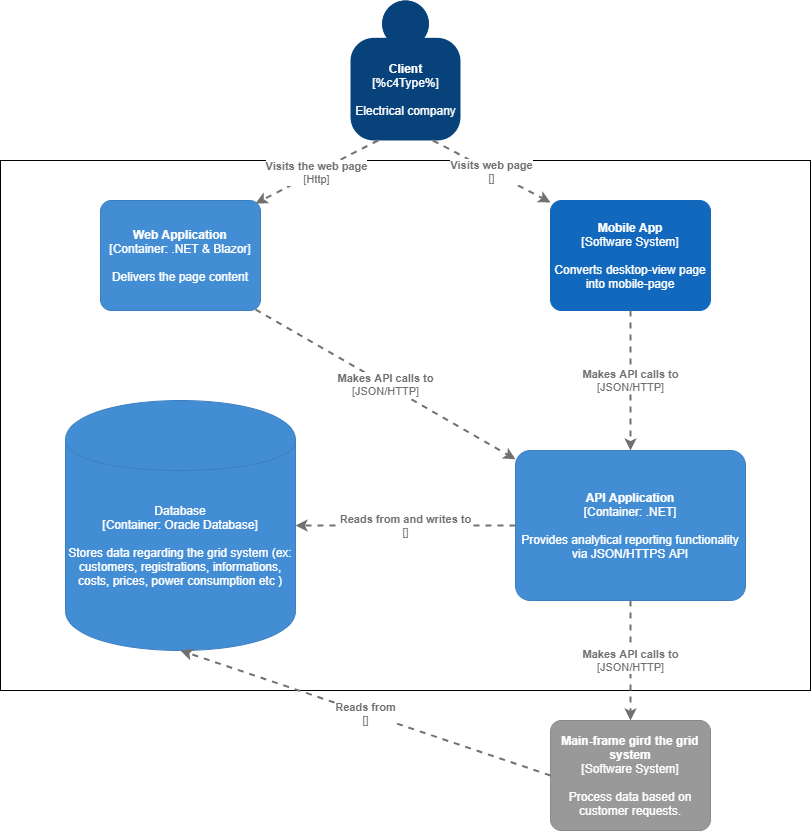

The diagram above was exported from draw.io. Its source (the exported page's mxGraphModel, read from the mxfile embedded in the PNG):
<mxGraphModel dx="1422" dy="714" grid="1" gridSize="10" guides="1" tooltips="1" connect="1" arrows="1" fold="1" page="1" pageScale="1" pageWidth="850" pageHeight="1100" math="0" shadow="0">
  <root>
    <mxCell id="0" />
    <mxCell id="1" parent="0" />
    <mxCell id="Fj19XaJ6kjf-cJcXJysl-19" value="" style="rounded=0;whiteSpace=wrap;html=1;" vertex="1" parent="1">
      <mxGeometry x="20" y="200" width="810" height="530" as="geometry" />
    </mxCell>
    <object placeholders="1" c4Name="Client" c4Description="Electrical company" label="&lt;b&gt;%c4Name%&lt;/b&gt;&lt;div&gt;[%c4Type%]&lt;/div&gt;&lt;br&gt;&lt;div&gt;%c4Description%&lt;/div&gt;" id="Fj19XaJ6kjf-cJcXJysl-1">
      <mxCell style="html=1;dashed=0;whitespace=wrap;fillColor=#08427b;strokeColor=none;fontColor=#ffffff;shape=mxgraph.c4.person;align=center;metaEdit=1;points=[[0.5,0,0],[1,0.5,0],[1,0.75,0],[0.75,1,0],[0.5,1,0],[0.25,1,0],[0,0.75,0],[0,0.5,0]];metaData={&quot;c4Type&quot;:{&quot;editable&quot;:false}};" vertex="1" parent="1">
        <mxGeometry x="370" y="40" width="110.00000000000001" height="140" as="geometry" />
      </mxCell>
    </object>
    <object placeholders="1" c4Type="Relationship" c4Technology="Http" c4Description="Visits the web page" label="&lt;div style=&quot;text-align: left&quot;&gt;&lt;div style=&quot;text-align: center&quot;&gt;&lt;b&gt;%c4Description%&lt;/b&gt;&lt;/div&gt;&lt;div style=&quot;text-align: center&quot;&gt;[%c4Technology%]&lt;/div&gt;&lt;/div&gt;" id="Fj19XaJ6kjf-cJcXJysl-2">
      <mxCell style="edgeStyle=none;rounded=0;html=1;jettySize=auto;orthogonalLoop=1;strokeColor=#707070;strokeWidth=2;fontColor=#707070;jumpStyle=none;dashed=1;metaEdit=1;metaData={&quot;c4Type&quot;:{&quot;editable&quot;:false}};exitX=0.25;exitY=1;exitDx=0;exitDy=0;exitPerimeter=0;entryX=0.969;entryY=0.027;entryDx=0;entryDy=0;entryPerimeter=0;" edge="1" parent="1" source="Fj19XaJ6kjf-cJcXJysl-1" target="Fj19XaJ6kjf-cJcXJysl-5">
        <mxGeometry width="160" relative="1" as="geometry">
          <mxPoint x="340" y="390" as="sourcePoint" />
          <mxPoint x="332.7439024390244" y="270" as="targetPoint" />
        </mxGeometry>
      </mxCell>
    </object>
    <object placeholders="1" c4Name="Web Application" c4Type="Container" c4Technology=".NET &amp; Blazor" c4Description="Delivers the page content " label="&lt;b&gt;%c4Name%&lt;/b&gt;&lt;div&gt;[%c4Type%: %c4Technology%]&lt;/div&gt;&lt;br&gt;&lt;div&gt;%c4Description%&lt;/div&gt;" id="Fj19XaJ6kjf-cJcXJysl-5">
      <mxCell style="rounded=1;whiteSpace=wrap;html=1;labelBackgroundColor=none;fillColor=#438DD5;fontColor=#ffffff;align=center;arcSize=10;strokeColor=#3C7FC0;metaEdit=1;metaData={&quot;c4Type&quot;:{&quot;editable&quot;:false}};points=[[0.25,0,0],[0.5,0,0],[0.75,0,0],[1,0.25,0],[1,0.5,0],[1,0.75,0],[0.75,1,0],[0.5,1,0],[0.25,1,0],[0,0.75,0],[0,0.5,0],[0,0.25,0]];" vertex="1" parent="1">
        <mxGeometry x="120" y="240" width="160" height="110.00000000000001" as="geometry" />
      </mxCell>
    </object>
    <object placeholders="1" c4Name="Mobile App" c4Type="Software System" c4Description="Converts desktop-view page into mobile-page" label="&lt;b&gt;%c4Name%&lt;/b&gt;&lt;div&gt;[%c4Type%]&lt;/div&gt;&lt;br&gt;&lt;div&gt;%c4Description%&lt;/div&gt;" id="Fj19XaJ6kjf-cJcXJysl-6">
      <mxCell style="rounded=1;whiteSpace=wrap;html=1;labelBackgroundColor=none;fillColor=#1168BD;fontColor=#ffffff;align=center;arcSize=10;strokeColor=#1168BD;metaEdit=1;metaData={&quot;c4Type&quot;:{&quot;editable&quot;:false}};points=[[0.25,0,0],[0.5,0,0],[0.75,0,0],[1,0.25,0],[1,0.5,0],[1,0.75,0],[0.75,1,0],[0.5,1,0],[0.25,1,0],[0,0.75,0],[0,0.5,0],[0,0.25,0]];" vertex="1" parent="1">
        <mxGeometry x="570" y="240" width="160" height="110.00000000000001" as="geometry" />
      </mxCell>
    </object>
    <object placeholders="1" c4Type="Relationship" c4Technology="" c4Description="Visits web page" label="&lt;div style=&quot;text-align: left&quot;&gt;&lt;div style=&quot;text-align: center&quot;&gt;&lt;b&gt;%c4Description%&lt;/b&gt;&lt;/div&gt;&lt;div style=&quot;text-align: center&quot;&gt;[%c4Technology%]&lt;/div&gt;&lt;/div&gt;" id="Fj19XaJ6kjf-cJcXJysl-7">
      <mxCell style="edgeStyle=none;rounded=0;html=1;entryX=0;entryY=0.018;jettySize=auto;orthogonalLoop=1;strokeColor=#707070;strokeWidth=2;fontColor=#707070;jumpStyle=none;dashed=1;metaEdit=1;metaData={&quot;c4Type&quot;:{&quot;editable&quot;:false}};exitX=0.75;exitY=1;exitDx=0;exitDy=0;exitPerimeter=0;entryDx=0;entryDy=0;entryPerimeter=0;" edge="1" parent="1" source="Fj19XaJ6kjf-cJcXJysl-1" target="Fj19XaJ6kjf-cJcXJysl-6">
        <mxGeometry width="160" relative="1" as="geometry">
          <mxPoint x="340" y="390" as="sourcePoint" />
          <mxPoint x="500" y="390" as="targetPoint" />
        </mxGeometry>
      </mxCell>
    </object>
    <object placeholders="1" c4Type="Database" c4Technology="Oracle Database" c4Description="Stores data regarding the grid system (ex: customers, registrations, informations, costs, prices, power consumption etc )" label="%c4Type%&lt;div&gt;[Container:&amp;nbsp;%c4Technology%]&lt;/div&gt;&lt;br&gt;&lt;div&gt;%c4Description%&lt;/div&gt;" id="Fj19XaJ6kjf-cJcXJysl-9">
      <mxCell style="shape=cylinder;whiteSpace=wrap;html=1;boundedLbl=1;rounded=0;labelBackgroundColor=none;fillColor=#438DD5;fontSize=12;fontColor=#ffffff;align=center;strokeColor=#3C7FC0;metaEdit=1;points=[[0.5,0,0],[1,0.25,0],[1,0.5,0],[1,0.75,0],[0.5,1,0],[0,0.75,0],[0,0.5,0],[0,0.25,0]];metaData={&quot;c4Type&quot;:{&quot;editable&quot;:false}};" vertex="1" parent="1">
        <mxGeometry x="85" y="440" width="230" height="250" as="geometry" />
      </mxCell>
    </object>
    <object placeholders="1" c4Type="Relationship" c4Technology="JSON/HTTP" c4Description="Makes API calls to" label="&lt;div style=&quot;text-align: left&quot;&gt;&lt;div style=&quot;text-align: center&quot;&gt;&lt;b&gt;%c4Description%&lt;/b&gt;&lt;/div&gt;&lt;div style=&quot;text-align: center&quot;&gt;[%c4Technology%]&lt;/div&gt;&lt;/div&gt;" id="Fj19XaJ6kjf-cJcXJysl-10">
      <mxCell style="edgeStyle=none;rounded=0;html=1;jettySize=auto;orthogonalLoop=1;strokeColor=#707070;strokeWidth=2;fontColor=#707070;jumpStyle=none;dashed=1;metaEdit=1;metaData={&quot;c4Type&quot;:{&quot;editable&quot;:false}};exitX=0.969;exitY=0.991;exitDx=0;exitDy=0;exitPerimeter=0;" edge="1" parent="1" source="Fj19XaJ6kjf-cJcXJysl-5" target="Fj19XaJ6kjf-cJcXJysl-11">
        <mxGeometry width="160" relative="1" as="geometry">
          <mxPoint x="340" y="390" as="sourcePoint" />
          <mxPoint x="460" y="470" as="targetPoint" />
          <mxPoint as="offset" />
        </mxGeometry>
      </mxCell>
    </object>
    <object placeholders="1" c4Name="API Application" c4Type="Container" c4Technology=".NET" c4Description="Provides analytical reporting functionality via JSON/HTTPS API" label="&lt;b&gt;%c4Name%&lt;/b&gt;&lt;div&gt;[%c4Type%: %c4Technology%]&lt;/div&gt;&lt;br&gt;&lt;div&gt;%c4Description%&lt;/div&gt;" id="Fj19XaJ6kjf-cJcXJysl-11">
      <mxCell style="rounded=1;whiteSpace=wrap;html=1;labelBackgroundColor=none;fillColor=#438DD5;fontColor=#ffffff;align=center;arcSize=10;strokeColor=#3C7FC0;metaEdit=1;metaData={&quot;c4Type&quot;:{&quot;editable&quot;:false}};points=[[0.25,0,0],[0.5,0,0],[0.75,0,0],[1,0.25,0],[1,0.5,0],[1,0.75,0],[0.75,1,0],[0.5,1,0],[0.25,1,0],[0,0.75,0],[0,0.5,0],[0,0.25,0]];" vertex="1" parent="1">
        <mxGeometry x="535" y="490" width="230" height="150" as="geometry" />
      </mxCell>
    </object>
    <object placeholders="1" c4Type="Relationship" c4Technology="JSON/HTTP" c4Description="Makes API calls to" label="&lt;div style=&quot;text-align: left&quot;&gt;&lt;div style=&quot;text-align: center&quot;&gt;&lt;b&gt;%c4Description%&lt;/b&gt;&lt;/div&gt;&lt;div style=&quot;text-align: center&quot;&gt;[%c4Technology%]&lt;/div&gt;&lt;/div&gt;" id="Fj19XaJ6kjf-cJcXJysl-12">
      <mxCell style="edgeStyle=none;rounded=0;html=1;entryX=0.5;entryY=0;jettySize=auto;orthogonalLoop=1;strokeColor=#707070;strokeWidth=2;fontColor=#707070;jumpStyle=none;dashed=1;metaEdit=1;metaData={&quot;c4Type&quot;:{&quot;editable&quot;:false}};exitX=0.5;exitY=1;exitDx=0;exitDy=0;exitPerimeter=0;entryDx=0;entryDy=0;entryPerimeter=0;" edge="1" parent="1" source="Fj19XaJ6kjf-cJcXJysl-6" target="Fj19XaJ6kjf-cJcXJysl-11">
        <mxGeometry width="160" relative="1" as="geometry">
          <mxPoint x="560" y="390" as="sourcePoint" />
          <mxPoint x="720" y="390" as="targetPoint" />
        </mxGeometry>
      </mxCell>
    </object>
    <object placeholders="1" c4Type="Relationship" c4Technology="" c4Description="Reads from and writes to" label="&lt;div style=&quot;text-align: left&quot;&gt;&lt;div style=&quot;text-align: center&quot;&gt;&lt;b&gt;%c4Description%&lt;/b&gt;&lt;/div&gt;&lt;div style=&quot;text-align: center&quot;&gt;[%c4Technology%]&lt;/div&gt;&lt;/div&gt;" id="Fj19XaJ6kjf-cJcXJysl-13">
      <mxCell style="edgeStyle=none;rounded=0;html=1;entryX=1;entryY=0.5;jettySize=auto;orthogonalLoop=1;strokeColor=#707070;strokeWidth=2;fontColor=#707070;jumpStyle=none;dashed=1;metaEdit=1;metaData={&quot;c4Type&quot;:{&quot;editable&quot;:false}};entryDx=0;entryDy=0;entryPerimeter=0;exitX=0;exitY=0.5;exitDx=0;exitDy=0;exitPerimeter=0;" edge="1" parent="1" source="Fj19XaJ6kjf-cJcXJysl-11" target="Fj19XaJ6kjf-cJcXJysl-9">
        <mxGeometry width="160" relative="1" as="geometry">
          <mxPoint x="345" y="564.5" as="sourcePoint" />
          <mxPoint x="505" y="564.5" as="targetPoint" />
        </mxGeometry>
      </mxCell>
    </object>
    <object placeholders="1" c4Name="Main-frame gird the grid system" c4Type="Software System" c4Description="Process data based on customer requests." label="&lt;b&gt;%c4Name%&lt;/b&gt;&lt;div&gt;[%c4Type%]&lt;/div&gt;&lt;br&gt;&lt;div&gt;%c4Description%&lt;/div&gt;" id="Fj19XaJ6kjf-cJcXJysl-20">
      <mxCell style="rounded=1;whiteSpace=wrap;html=1;labelBackgroundColor=none;fillColor=#999999;fontColor=#ffffff;align=center;arcSize=10;strokeColor=#8A8A8A;metaEdit=1;metaData={&quot;c4Type&quot;:{&quot;editable&quot;:false}};points=[[0.25,0,0],[0.5,0,0],[0.75,0,0],[1,0.25,0],[1,0.5,0],[1,0.75,0],[0.75,1,0],[0.5,1,0],[0.25,1,0],[0,0.75,0],[0,0.5,0],[0,0.25,0]];" vertex="1" parent="1">
        <mxGeometry x="570" y="760" width="160" height="110.00000000000001" as="geometry" />
      </mxCell>
    </object>
    <object placeholders="1" c4Type="Relationship" c4Technology="JSON/HTTP" c4Description="Makes API calls to" label="&lt;div style=&quot;text-align: left&quot;&gt;&lt;div style=&quot;text-align: center&quot;&gt;&lt;b&gt;%c4Description%&lt;/b&gt;&lt;/div&gt;&lt;div style=&quot;text-align: center&quot;&gt;[%c4Technology%]&lt;/div&gt;&lt;/div&gt;" id="Fj19XaJ6kjf-cJcXJysl-21">
      <mxCell style="edgeStyle=none;rounded=0;html=1;entryX=0.5;entryY=0;jettySize=auto;orthogonalLoop=1;strokeColor=#707070;strokeWidth=2;fontColor=#707070;jumpStyle=none;dashed=1;metaEdit=1;metaData={&quot;c4Type&quot;:{&quot;editable&quot;:false}};exitX=0.5;exitY=1;exitDx=0;exitDy=0;exitPerimeter=0;entryDx=0;entryDy=0;entryPerimeter=0;" edge="1" parent="1" source="Fj19XaJ6kjf-cJcXJysl-11" target="Fj19XaJ6kjf-cJcXJysl-20">
        <mxGeometry width="160" relative="1" as="geometry">
          <mxPoint x="770" y="510" as="sourcePoint" />
          <mxPoint x="930" y="510" as="targetPoint" />
          <Array as="points" />
        </mxGeometry>
      </mxCell>
    </object>
    <object placeholders="1" c4Type="Relationship" c4Technology="" c4Description="Reads from " label="&lt;div style=&quot;text-align: left&quot;&gt;&lt;div style=&quot;text-align: center&quot;&gt;&lt;b&gt;%c4Description%&lt;/b&gt;&lt;/div&gt;&lt;div style=&quot;text-align: center&quot;&gt;[%c4Technology%]&lt;/div&gt;&lt;/div&gt;" id="Fj19XaJ6kjf-cJcXJysl-22">
      <mxCell style="edgeStyle=none;rounded=0;html=1;jettySize=auto;orthogonalLoop=1;strokeColor=#707070;strokeWidth=2;fontColor=#707070;jumpStyle=none;dashed=1;metaEdit=1;metaData={&quot;c4Type&quot;:{&quot;editable&quot;:false}};exitX=0;exitY=0.5;exitDx=0;exitDy=0;exitPerimeter=0;entryX=0.5;entryY=1;entryDx=0;entryDy=0;entryPerimeter=0;" edge="1" parent="1" source="Fj19XaJ6kjf-cJcXJysl-20" target="Fj19XaJ6kjf-cJcXJysl-9">
        <mxGeometry width="160" relative="1" as="geometry">
          <mxPoint x="200" y="820" as="sourcePoint" />
          <mxPoint x="170" y="820" as="targetPoint" />
          <mxPoint as="offset" />
        </mxGeometry>
      </mxCell>
    </object>
  </root>
</mxGraphModel>